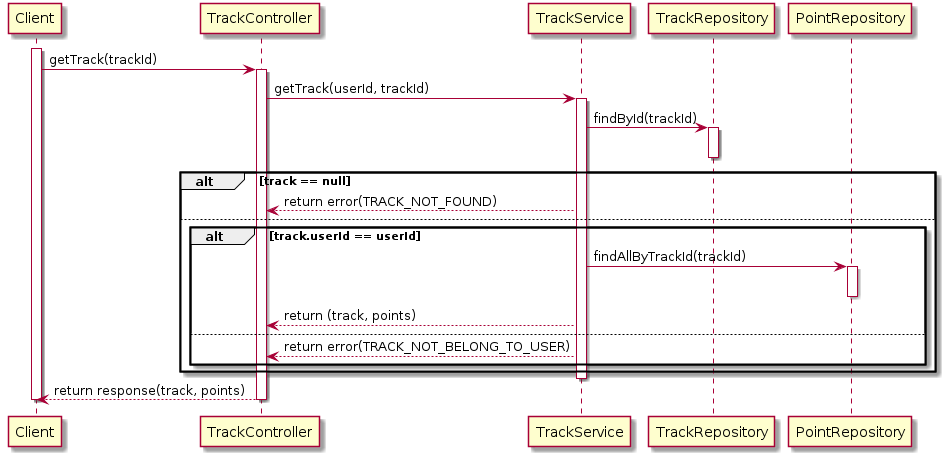

The diagram above was rendered by PlantUML. Its source (embedded in the PNG):
@startuml

activate Client

Client -> TrackController: getTrack(trackId)
activate TrackController

TrackController -> TrackService: getTrack(userId, trackId)
activate TrackService

TrackService -> TrackRepository: findById(trackId)
activate TrackRepository
deactivate TrackRepository

alt track == null
    TrackService --> TrackController: return error(TRACK_NOT_FOUND)
else
    alt track.userId == userId
        TrackService -> PointRepository: findAllByTrackId(trackId)
        activate PointRepository
        deactivate PointRepository
        TrackService --> TrackController: return (track, points)
    else
        TrackService --> TrackController: return error(TRACK_NOT_BELONG_TO_USER)
    end
end

deactivate TrackService

TrackController --> Client: return response(track, points)

deactivate TrackController

deactivate Client

@enduml